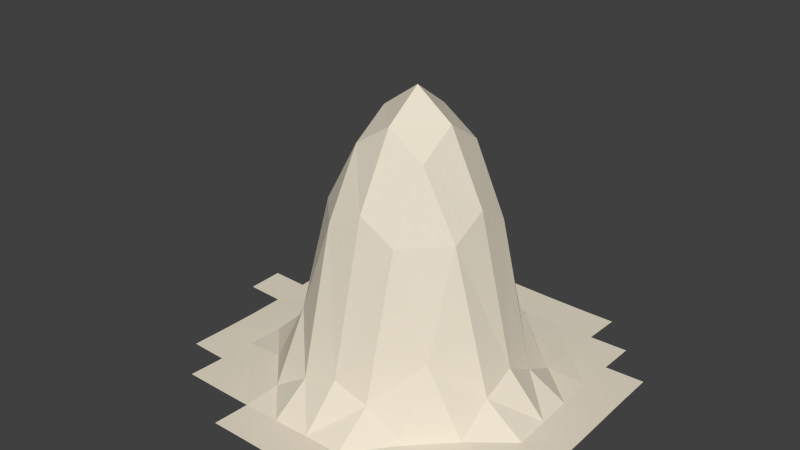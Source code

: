 # Source: Hill3.blend  (saved by Blender 2.76.0; exported with 4.5.12 LTS)
import bpy
from mathutils import Matrix  # noqa: F401  (used for matrix-valued properties, if any)

bpy.ops.wm.read_factory_settings(use_empty=True)
scene = bpy.context.scene
scene.name = 'Scene'

# ---- collections
col_collection_1 = bpy.data.collections.new('Collection 1'); scene.collection.children.link(col_collection_1)

# ---- materials (node trees are filled in below, after node groups)
mat_material_001 = bpy.data.materials.new('Material.001')
mat_material_001.alpha_threshold = 0.0
mat_material_001.roughness = 0.5

# ---- material node trees
mat_material_001.use_nodes = True; mat_material_001.node_tree.nodes.clear()
_N = mat_material_001.node_tree.nodes; _L = mat_material_001.node_tree.links
n0 = _N.new('ShaderNodeOutputMaterial'); n0.name = 'Material Output'; n0.location = (300, 300)
n1 = _N.new('ShaderNodeBsdfDiffuse'); n1.name = 'Diffuse BSDF'; n1.location = (10, 300)
n1.inputs[0].default_value = (0.8, 0.7299, 0.5953, 1.0)
_L.new(n1.outputs[0], n0.inputs[0])
n0.is_active_output = True

# ---- world
world_world = bpy.data.worlds.new('World'); scene.world = world_world
world_world.color = (0.05088, 0.05088, 0.05088)
world_world.use_sun_shadow = False
world_world.sun_shadow_jitter_overblur = 0.0
world_world.cycles.sampling_method = 'MANUAL'
world_world.cycles.sample_map_resolution = 256

# ---- meshes
me_plane = bpy.data.meshes.new('Plane')
me_plane.from_pydata([(-0.8386, -0.08196, 0.0), (-0.8421, 0.07419, 0.0), (-0.6818, -0.5455, 0.0), (-0.6763, -0.3953, 0.0), (-0.6739, -0.2431, 0.0), (-0.6757, -0.08803, 0.0), (-0.6816, 0.06977, 0.0), (-0.6882, 0.228, 0.0), (-0.5309, -0.6973, 0.0), (-0.5219, -0.5496, 0.0), (-0.5099, -0.4037, 0.0007845), (-0.5016, -0.2555, 0.003318), (-0.5032, -0.1005, 0.003904), (-0.514, 0.06057, 0.001728), (-0.5279, 0.2237, 0.0), (-0.5371, 0.3837, 0.0), (-0.3752, -0.6986, 0.0), (-0.3589, -0.5557, 0.001335), (-0.3401, -0.4144, 0.02438), (-0.3323, -0.2658, 0.1602), (-0.3377, -0.1084, 0.1954), (-0.3491, 0.05314, 0.04586), (-0.3655, 0.2175, 0.001975), (-0.3806, 0.3817, 0.0), (-0.3846, 0.5385, 0.0), (-0.2296, -0.8469, 0.0), (-0.2202, -0.6994, 0.0007706), (-0.2007, -0.5586, 0.02271), (-0.1898, -0.4126, 0.3019), (-0.1958, -0.255, 0.698), (-0.2038, -0.09588, 0.774), (-0.2082, 0.05989, 0.6845), (-0.2167, 0.2158, 0.02735), (-0.2297, 0.3761, 0.0), (-0.2335, 0.5357, 0.0), (-0.2315, 0.6915, 0.0), (-0.07674, -0.8463, 0.0), (-0.0686, -0.6979, 0.001945), (-0.0535, -0.5541, 0.1178), (-0.05442, -0.4014, 0.6929), (-0.06303, -0.2408, 0.9482), (-0.0661, -0.08501, 1.048), (-0.06749, 0.06908, 0.9465), (-0.07419, 0.2197, 0.6349), (-0.08461, 0.3711, 0.001676), (-0.08657, 0.5286, 0.0), (-0.08152, 0.6876, 0.0), (0.07692, -0.8462, 0.0), (0.0802, -0.6945, 0.002736), (0.08918, -0.5468, 0.1674), (0.08625, -0.3936, 0.767), (0.08644, -0.2384, 1.047), (0.08808, -0.0856, 1.159), (0.08594, 0.06923, 1.047), (0.0727, 0.2211, 0.762), (0.05962, 0.3662, 0.009292), (0.05954, 0.5207, 0.0), (0.06724, 0.6824, 0.0), (0.2308, -0.8462, 0.0), (0.2308, -0.6923, 0.002051), (0.2341, -0.5407, 0.1187), (0.2319, -0.3897, 0.6839), (0.2364, -0.2374, 0.9451), (0.2394, -0.0847, 1.047), (0.2353, 0.06984, 0.9448), (0.2162, 0.216, 0.6667), (0.2057, 0.3589, 0.02681), (0.208, 0.5151, 0.000771), (0.2172, 0.6784, 0.0), (0.3846, -0.8462, 0.0), (0.3846, -0.6923, 0.0007868), (0.3846, -0.5385, 0.01924), (0.3832, -0.3853, 0.2777), (0.3806, -0.2349, 0.6822), (0.3803, -0.08375, 0.762), (0.3717, 0.06447, 0.6684), (0.3614, 0.208, 0.2482), (0.3552, 0.3545, 0.008125), (0.3615, 0.5148, 0.0), (0.3696, 0.6769, 0.0), (0.5385, -0.8462, 0.0), (0.5385, -0.6923, 0.0), (0.5385, -0.5385, 0.001442), (0.5384, -0.3847, 0.01923), (0.5352, -0.2341, 0.1202), (0.5295, -0.08609, 0.1702), (0.5215, 0.05958, 0.08742), (0.5142, 0.2059, 0.01225), (0.514, 0.3596, 0.001464), (0.5197, 0.5192, 0.0), (0.525, 0.6785, 0.0), (0.6923, -0.8462, 0.0), (0.6923, -0.6923, 0.0), (0.6923, -0.5385, 0.0), (0.6923, -0.3846, 0.0007868), (0.6907, -0.2324, 0.002098), (0.6857, -0.08373, 0.002983), (0.6801, 0.06438, 0.001967), (0.6768, 0.2149, 0.0), (0.677, 0.3689, 0.0), (0.6789, 0.5247, 0.0), (0.8462, -0.5385, 0.0), (0.8462, -0.3846, 0.0), (0.8462, -0.2308, 0.0), (0.8446, -0.07856, 0.0), (0.8416, 0.07221, 0.0), (0.8389, 0.2234, 0.0), (0.8379, 0.3761, 0.0)], [], [(93, 101, 102, 94), (94, 102, 103, 95), (95, 103, 104, 96), (96, 104, 105, 97), (97, 105, 106, 98), (98, 106, 107, 99), (80, 91, 92, 81), (81, 92, 93, 82), (82, 93, 94, 83), (83, 94, 95, 84), (84, 95, 96, 85), (85, 96, 97, 86), (86, 97, 98, 87), (87, 98, 99, 88), (88, 99, 100, 89), (69, 80, 81, 70), (70, 81, 82, 71), (71, 82, 83, 72), (72, 83, 84, 73), (73, 84, 85, 74), (74, 85, 86, 75), (75, 86, 87, 76), (76, 87, 88, 77), (77, 88, 89, 78), (78, 89, 90, 79), (58, 69, 70, 59), (59, 70, 71, 60), (60, 71, 72, 61), (61, 72, 73, 62), (62, 73, 74, 63), (63, 74, 75, 64), (64, 75, 76, 65), (65, 76, 77, 66), (66, 77, 78, 67), (67, 78, 79, 68), (47, 58, 59, 48), (48, 59, 60, 49), (49, 60, 61, 50), (50, 61, 62, 51), (51, 62, 63, 52), (52, 63, 64, 53), (53, 64, 65, 54), (54, 65, 66, 55), (55, 66, 67, 56), (56, 67, 68, 57), (36, 47, 48, 37), (37, 48, 49, 38), (38, 49, 50, 39), (39, 50, 51, 40), (40, 51, 52, 41), (41, 52, 53, 42), (42, 53, 54, 43), (43, 54, 55, 44), (44, 55, 56, 45), (45, 56, 57, 46), (25, 36, 37, 26), (26, 37, 38, 27), (27, 38, 39, 28), (28, 39, 40, 29), (29, 40, 41, 30), (30, 41, 42, 31), (31, 42, 43, 32), (32, 43, 44, 33), (33, 44, 45, 34), (34, 45, 46, 35), (16, 26, 27, 17), (17, 27, 28, 18), (18, 28, 29, 19), (19, 29, 30, 20), (20, 30, 31, 21), (21, 31, 32, 22), (22, 32, 33, 23), (23, 33, 34, 24), (8, 16, 17, 9), (9, 17, 18, 10), (10, 18, 19, 11), (11, 19, 20, 12), (12, 20, 21, 13), (13, 21, 22, 14), (14, 22, 23, 15), (2, 9, 10, 3), (3, 10, 11, 4), (4, 11, 12, 5), (5, 12, 13, 6), (6, 13, 14, 7), (0, 5, 6, 1)])
me_plane.materials.append(mat_material_001)
me_plane.use_remesh_preserve_volume = False
me_plane.use_remesh_preserve_attributes = False
me_plane.use_mirror_vertex_groups = False
me_plane.update()

# ---- objects
ob_hill_3 = bpy.data.objects.new('Hill 3', me_plane)

# ---- transforms, parenting, visibility, modifiers, constraints
ob_hill_3.location = (0.0, 0.0, 0.0)
ob_hill_3.scale = (6.834, 6.834, 6.834)
ob_hill_3.lineart.crease_threshold = 0.0
_m = ob_hill_3.modifiers.new('Triangulate', 'TRIANGULATE')

# ---- collection membership
col_collection_1.objects.link(ob_hill_3)

# ---- scene / render settings (as saved in the file)
scene.frame_start = 1; scene.frame_end = 250; scene.frame_set(1)
scene.render.engine = 'CYCLES'
scene.render.resolution_percentage = 50
scene.render.dither_intensity = 0.0
scene.cycles.use_denoising = False
scene.cycles.samples = 10
scene.cycles.sampling_pattern = 'TABULATED_SOBOL'
scene.cycles.light_sampling_threshold = 0.0
scene.cycles.use_adaptive_sampling = False
scene.cycles.use_light_tree = False
scene.cycles.blur_glossy = 0.0
scene.cycles.pixel_filter_type = 'GAUSSIAN'
scene.cycles.sample_clamp_indirect = 0.0
scene.view_settings.view_transform = 'Standard'
bpy.context.view_layer.update()

# ---- added for rendering (the .blend has no active camera and no usable light): camera, sun
cam_auto = bpy.data.cameras.new('AutoCamera')
cam_auto.lens = 50.0
cam_auto.sensor_width = 36.0
cam_auto.clip_end = 1000.0
ob_auto_camera = bpy.data.objects.new('AutoCamera', cam_auto)
scene.collection.objects.link(ob_auto_camera)
ob_auto_camera.location = (16.2101, -19.9665, 16.9179)
ob_auto_camera.rotation_euler = (1.09748, -7.21219e-08, 0.694738)
scene.camera = ob_auto_camera
light_auto_sun = bpy.data.lights.new('AutoSun', 'SUN')
light_auto_sun.energy = 3.0
light_auto_sun.angle = 0.0523599
ob_auto_sun = bpy.data.objects.new('AutoSun', light_auto_sun)
scene.collection.objects.link(ob_auto_sun)
ob_auto_sun.rotation_euler = (0.872665, 0.174533, 0.523599)
bpy.context.view_layer.update()
